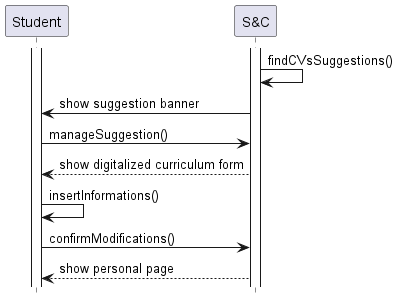

The diagram above was rendered by PlantUML. Its source (embedded in the PNG):
@startuml UC14_diagram
hide footbox

participant "Student" as ST
participant "S&C" AS S

activate ST
activate S
S -> S: findCVsSuggestions()
S -> ST: show suggestion banner
ST -> S: manageSuggestion()
S --> ST: show digitalized curriculum form
ST -> ST: insertInformations()
ST -> S: confirmModifications()
S --> ST: show personal page
@enduml